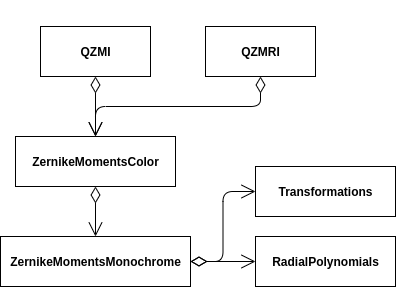

The diagram above was exported from draw.io. Its source (the exported page's mxGraphModel, read from the mxfile embedded in the PNG):
<mxGraphModel dx="516" dy="712" grid="1" gridSize="10" guides="1" tooltips="1" connect="1" arrows="1" fold="1" page="1" pageScale="1" pageWidth="827" pageHeight="1169" math="0" shadow="0">
  <root>
    <mxCell id="0" />
    <mxCell id="1" parent="0" />
    <mxCell id="AV9xqOK_mwqghMLSJmYr-14" value="&lt;b&gt;QZMI&lt;/b&gt;" style="html=1;" vertex="1" parent="1">
      <mxGeometry x="95" y="30" width="110" height="50" as="geometry" />
    </mxCell>
    <mxCell id="AV9xqOK_mwqghMLSJmYr-15" value="&lt;b&gt;ZernikeMomentsColor&lt;/b&gt;" style="html=1;" vertex="1" parent="1">
      <mxGeometry x="70" y="140" width="160" height="50" as="geometry" />
    </mxCell>
    <mxCell id="AV9xqOK_mwqghMLSJmYr-16" value="&lt;b&gt;ZernikeMomentsMonochrome&lt;/b&gt;" style="html=1;" vertex="1" parent="1">
      <mxGeometry x="55" y="240" width="190" height="50" as="geometry" />
    </mxCell>
    <mxCell id="AV9xqOK_mwqghMLSJmYr-17" value="&lt;br&gt;" style="endArrow=open;html=1;endSize=12;startArrow=diamondThin;startSize=14;startFill=0;edgeStyle=orthogonalEdgeStyle;align=left;verticalAlign=bottom;exitX=0.5;exitY=1;exitDx=0;exitDy=0;entryX=0.5;entryY=0;entryDx=0;entryDy=0;" edge="1" parent="1" source="AV9xqOK_mwqghMLSJmYr-15" target="AV9xqOK_mwqghMLSJmYr-16">
      <mxGeometry x="-0.6923" y="10" relative="1" as="geometry">
        <mxPoint x="140" y="410" as="sourcePoint" />
        <mxPoint x="300" y="410" as="targetPoint" />
        <mxPoint as="offset" />
      </mxGeometry>
    </mxCell>
    <mxCell id="AV9xqOK_mwqghMLSJmYr-18" value="&lt;br&gt;" style="endArrow=open;html=1;endSize=12;startArrow=diamondThin;startSize=14;startFill=0;edgeStyle=orthogonalEdgeStyle;align=left;verticalAlign=bottom;exitX=0.5;exitY=1;exitDx=0;exitDy=0;entryX=0.5;entryY=0;entryDx=0;entryDy=0;" edge="1" parent="1" source="AV9xqOK_mwqghMLSJmYr-14" target="AV9xqOK_mwqghMLSJmYr-15">
      <mxGeometry x="-1" y="162" relative="1" as="geometry">
        <mxPoint x="160" y="240" as="sourcePoint" />
        <mxPoint x="160" y="330" as="targetPoint" />
        <mxPoint x="-12" y="-60" as="offset" />
      </mxGeometry>
    </mxCell>
    <mxCell id="AV9xqOK_mwqghMLSJmYr-19" value="&lt;b&gt;Transformations&lt;br&gt;&lt;/b&gt;" style="html=1;" vertex="1" parent="1">
      <mxGeometry x="310" y="170" width="140" height="50" as="geometry" />
    </mxCell>
    <mxCell id="AV9xqOK_mwqghMLSJmYr-20" value="&lt;b&gt;QZMRI&lt;/b&gt;" style="html=1;" vertex="1" parent="1">
      <mxGeometry x="260" y="30" width="110" height="50" as="geometry" />
    </mxCell>
    <mxCell id="AV9xqOK_mwqghMLSJmYr-21" value="&lt;br&gt;" style="endArrow=open;html=1;endSize=12;startArrow=diamondThin;startSize=14;startFill=0;edgeStyle=orthogonalEdgeStyle;align=left;verticalAlign=bottom;exitX=0.5;exitY=1;exitDx=0;exitDy=0;entryX=0.5;entryY=0;entryDx=0;entryDy=0;" edge="1" parent="1" source="AV9xqOK_mwqghMLSJmYr-20" target="AV9xqOK_mwqghMLSJmYr-15">
      <mxGeometry x="-1" y="162" relative="1" as="geometry">
        <mxPoint x="160" y="90" as="sourcePoint" />
        <mxPoint x="160" y="190" as="targetPoint" />
        <mxPoint x="-12" y="-60" as="offset" />
      </mxGeometry>
    </mxCell>
    <mxCell id="AV9xqOK_mwqghMLSJmYr-22" value="&lt;br&gt;" style="endArrow=open;html=1;endSize=12;startArrow=diamondThin;startSize=14;startFill=0;edgeStyle=orthogonalEdgeStyle;align=left;verticalAlign=bottom;exitX=1;exitY=0.5;exitDx=0;exitDy=0;entryX=0;entryY=0.5;entryDx=0;entryDy=0;" edge="1" parent="1" source="AV9xqOK_mwqghMLSJmYr-16" target="AV9xqOK_mwqghMLSJmYr-19">
      <mxGeometry x="-0.6923" y="10" relative="1" as="geometry">
        <mxPoint x="160" y="240" as="sourcePoint" />
        <mxPoint x="160" y="330" as="targetPoint" />
        <mxPoint as="offset" />
      </mxGeometry>
    </mxCell>
    <mxCell id="AV9xqOK_mwqghMLSJmYr-23" value="&lt;b&gt;RadialPolynomials&lt;br&gt;&lt;/b&gt;" style="html=1;" vertex="1" parent="1">
      <mxGeometry x="310" y="240" width="140" height="50" as="geometry" />
    </mxCell>
    <mxCell id="AV9xqOK_mwqghMLSJmYr-24" value="&lt;br&gt;" style="endArrow=open;html=1;endSize=12;startArrow=diamondThin;startSize=14;startFill=0;edgeStyle=orthogonalEdgeStyle;align=left;verticalAlign=bottom;entryX=0;entryY=0.5;entryDx=0;entryDy=0;exitX=1;exitY=0.5;exitDx=0;exitDy=0;" edge="1" parent="1" source="AV9xqOK_mwqghMLSJmYr-16" target="AV9xqOK_mwqghMLSJmYr-23">
      <mxGeometry x="-0.6923" y="10" relative="1" as="geometry">
        <mxPoint x="250" y="390" as="sourcePoint" />
        <mxPoint x="340" y="355" as="targetPoint" />
        <mxPoint as="offset" />
      </mxGeometry>
    </mxCell>
  </root>
</mxGraphModel>